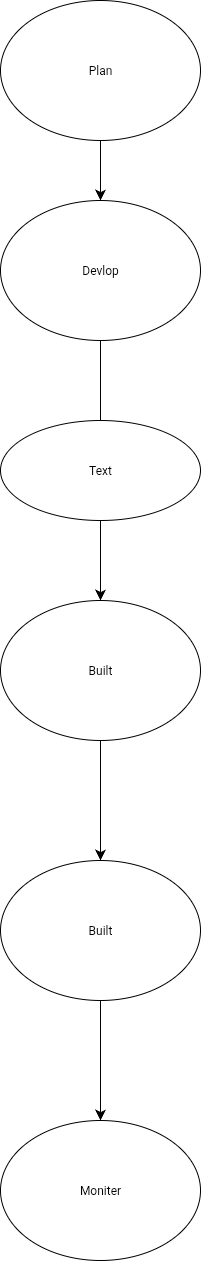

The diagram above was exported from draw.io. Its source (the exported page's mxGraphModel, read from the mxfile embedded in the PNG):
<mxGraphModel dx="498" dy="820" grid="1" gridSize="10" guides="1" tooltips="1" connect="1" arrows="1" fold="1" page="1" pageScale="1" pageWidth="827" pageHeight="1169" math="0" shadow="0">
  <root>
    <mxCell id="0" />
    <mxCell id="1" parent="0" />
    <mxCell id="0yCbT5GtGZ7l86RcRdF8-29" value="" style="edgeStyle=none;curved=1;rounded=0;orthogonalLoop=1;jettySize=auto;html=1;fontSize=12;startSize=8;endSize=8;" edge="1" parent="1" source="0yCbT5GtGZ7l86RcRdF8-23" target="0yCbT5GtGZ7l86RcRdF8-28">
      <mxGeometry relative="1" as="geometry" />
    </mxCell>
    <mxCell id="0yCbT5GtGZ7l86RcRdF8-23" value="Built" style="ellipse;whiteSpace=wrap;html=1;" vertex="1" parent="1">
      <mxGeometry x="230" y="690" width="200" height="140" as="geometry" />
    </mxCell>
    <mxCell id="0yCbT5GtGZ7l86RcRdF8-22" value="" style="edgeStyle=none;curved=1;rounded=0;orthogonalLoop=1;jettySize=auto;html=1;fontSize=12;startSize=8;endSize=8;" edge="1" parent="1" source="0yCbT5GtGZ7l86RcRdF8-18" target="0yCbT5GtGZ7l86RcRdF8-21">
      <mxGeometry relative="1" as="geometry" />
    </mxCell>
    <mxCell id="0yCbT5GtGZ7l86RcRdF8-18" value="Plan" style="ellipse;whiteSpace=wrap;html=1;" vertex="1" parent="1">
      <mxGeometry x="230" y="90" width="200" height="140" as="geometry" />
    </mxCell>
    <mxCell id="0yCbT5GtGZ7l86RcRdF8-24" value="" style="edgeStyle=none;curved=1;rounded=0;orthogonalLoop=1;jettySize=auto;html=1;fontSize=12;startSize=8;endSize=8;" edge="1" parent="1" source="0yCbT5GtGZ7l86RcRdF8-21" target="0yCbT5GtGZ7l86RcRdF8-23">
      <mxGeometry relative="1" as="geometry" />
    </mxCell>
    <mxCell id="0yCbT5GtGZ7l86RcRdF8-21" value="Devlop" style="ellipse;whiteSpace=wrap;html=1;" vertex="1" parent="1">
      <mxGeometry x="230" y="290" width="200" height="140" as="geometry" />
    </mxCell>
    <mxCell id="0yCbT5GtGZ7l86RcRdF8-25" value="Text" style="ellipse;whiteSpace=wrap;html=1;" vertex="1" parent="1">
      <mxGeometry x="230" y="510" width="200" height="100" as="geometry" />
    </mxCell>
    <mxCell id="0yCbT5GtGZ7l86RcRdF8-31" value="" style="edgeStyle=none;curved=1;rounded=0;orthogonalLoop=1;jettySize=auto;html=1;fontSize=12;startSize=8;endSize=8;" edge="1" parent="1" source="0yCbT5GtGZ7l86RcRdF8-28" target="0yCbT5GtGZ7l86RcRdF8-30">
      <mxGeometry relative="1" as="geometry" />
    </mxCell>
    <mxCell id="0yCbT5GtGZ7l86RcRdF8-28" value="Built" style="ellipse;whiteSpace=wrap;html=1;" vertex="1" parent="1">
      <mxGeometry x="230" y="950" width="200" height="140" as="geometry" />
    </mxCell>
    <mxCell id="0yCbT5GtGZ7l86RcRdF8-30" value="Moniter" style="ellipse;whiteSpace=wrap;html=1;" vertex="1" parent="1">
      <mxGeometry x="230" y="1210" width="200" height="140" as="geometry" />
    </mxCell>
  </root>
</mxGraphModel>